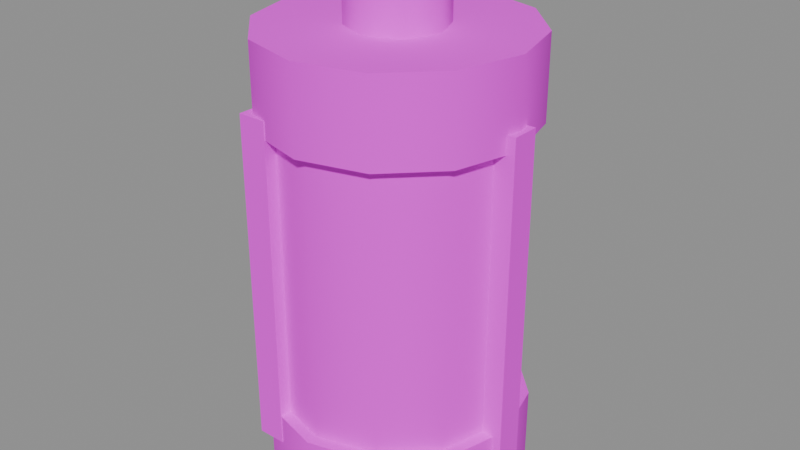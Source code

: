 # Source: celula_escudo_p_01.blend  (saved by Blender 5.3.31; exported with 4.5.12 LTS)
import bpy
from mathutils import Matrix  # noqa: F401  (used for matrix-valued properties, if any)

bpy.ops.wm.read_factory_settings(use_empty=True)
scene = bpy.context.scene
scene.name = 'Scene'

# ---- images (referenced by path relative to the original .blend; pixels are not part of the script)
import os
ASSET_DIR = os.environ.get("B2B_ASSET_DIR", "")  # directory of the original .blend (textures are referenced by path, not embedded)
HERE = os.path.dirname(os.path.abspath(__file__))  # packed textures are extracted next to this script under _unpacked/

def load_image(name, relpath, width, height, colorspace="sRGB"):
    """Load a texture the original file referenced (path relative to the .blend, or extracted next to this script)."""
    p = next((c for c in (os.path.join(HERE, relpath), os.path.join(ASSET_DIR, relpath)) if relpath and os.path.exists(c)), "")
    if p:
        img = bpy.data.images.load(p, check_existing=True)
        img.name = name
    else:  # same state as the original file: an image datablock whose file is absent (Cycles renders it pink)
        img = bpy.data.images.new(name, width, height)
        img.source = "FILE"
        img.filepath = "//" + (relpath or name)
    img.colorspace_settings.name = colorspace
    return img
img_paleta_ventania_png = load_image('paleta_ventania.png', 'paleta_ventania.png', 1024, 1024, 'sRGB')

# ---- materials (node trees are filled in below, after node groups)
mat_m_paleta_ventania = bpy.data.materials.new('M_paleta_ventania')

# ---- material node trees
mat_m_paleta_ventania.use_nodes = True; mat_m_paleta_ventania.node_tree.nodes.clear()
_N = mat_m_paleta_ventania.node_tree.nodes; _L = mat_m_paleta_ventania.node_tree.links
n0 = _N.new('ShaderNodeBsdfPrincipled'); n0.name = 'Principled BSDF'; n0.location = (-200, 100)
n0.inputs[2].default_value = 1.0
n0.inputs[10].default_value = 0.005
n1 = _N.new('ShaderNodeOutputMaterial'); n1.name = 'Material Output'; n1.location = (200, 100)
n2 = _N.new('ShaderNodeTexImage'); n2.name = 'Image Texture'; n2.location = (0, 0)
n2.image = img_paleta_ventania_png
n2.interpolation = 'Closest'
_L.new(n0.outputs[0], n1.inputs[0])
_L.new(n2.outputs[0], n0.inputs[0])
n1.is_active_output = True

# ---- meshes
me_celula_escudo_p_01 = bpy.data.meshes.new('celula_escudo_p_01')
me_celula_escudo_p_01.from_pydata([(0.0, 0.05, 0.02), (0.0, 0.05, 0.16), (0.025, 0.0433, 0.02), (0.025, 0.0433, 0.16), (0.0433, 0.025, 0.02), (0.0433, 0.025, 0.16), (0.05, 0.0, 0.02), (0.05, 0.0, 0.16), (0.0433, -0.025, 0.02), (0.0433, -0.025, 0.16), (0.025, -0.0433, 0.02), (0.025, -0.0433, 0.16), (0.0, -0.05, 0.02), (0.0, -0.05, 0.16), (-0.025, -0.0433, 0.02), (-0.025, -0.0433, 0.16), (-0.0433, -0.025, 0.02), (-0.0433, -0.025, 0.16), (-0.05, 0.0, 0.02), (-0.05, 0.0, 0.16), (-0.0433, 0.025, 0.02), (-0.0433, 0.025, 0.16), (-0.025, 0.0433, 0.02), (-0.025, 0.0433, 0.16), (0.0, 0.04, 0.0305), (0.0, 0.04, 0.1495), (0.02351, 0.03236, 0.0305), (0.02351, 0.03236, 0.1495), (0.03804, 0.01236, 0.0305), (0.03804, 0.01236, 0.1495), (0.03804, -0.01236, 0.0305), (0.03804, -0.01236, 0.1495), (0.02351, -0.03236, 0.0305), (0.02351, -0.03236, 0.1495), (0.0, -0.04, 0.0305), (0.0, -0.04, 0.1495), (-0.02351, -0.03236, 0.0305), (-0.02351, -0.03236, 0.1495), (-0.03804, -0.01236, 0.0305), (-0.03804, -0.01236, 0.1495), (-0.03804, 0.01236, 0.0305), (-0.03804, 0.01236, 0.1495), (-0.02351, 0.03236, 0.0305), (-0.02351, 0.03236, 0.1495), (0.0, 0.055, -0.0025), (0.0, 0.055, 0.0325), (0.0275, 0.04763, -0.0025), (0.0275, 0.04763, 0.0325), (0.04763, 0.0275, -0.0025), (0.04763, 0.0275, 0.0325), (0.055, 0.0, -0.0025), (0.055, 0.0, 0.0325), (0.04763, -0.0275, -0.0025), (0.04763, -0.0275, 0.0325), (0.0275, -0.04763, -0.0025), (0.0275, -0.04763, 0.0325), (0.0, -0.055, -0.0025), (0.0, -0.055, 0.0325), (-0.0275, -0.04763, -0.0025), (-0.0275, -0.04763, 0.0325), (-0.04763, -0.0275, -0.0025), (-0.04763, -0.0275, 0.0325), (-0.055, 0.0, -0.0025), (-0.055, 0.0, 0.0325), (-0.04763, 0.0275, -0.0025), (-0.04763, 0.0275, 0.0325), (-0.0275, 0.04763, -0.0025), (-0.0275, 0.04763, 0.0325), (0.0, 0.055, 0.1525), (0.0, 0.055, 0.1875), (0.0275, 0.04763, 0.1525), (0.0275, 0.04763, 0.1875), (0.04763, 0.0275, 0.1525), (0.04763, 0.0275, 0.1875), (0.055, 0.0, 0.1525), (0.055, 0.0, 0.1875), (0.04763, -0.0275, 0.1525), (0.04763, -0.0275, 0.1875), (0.0275, -0.04763, 0.1525), (0.0275, -0.04763, 0.1875), (0.0, -0.055, 0.1525), (0.0, -0.055, 0.1875), (-0.0275, -0.04763, 0.1525), (-0.0275, -0.04763, 0.1875), (-0.04763, -0.0275, 0.1525), (-0.04763, -0.0275, 0.1875), (-0.055, 0.0, 0.1525), (-0.055, 0.0, 0.1875), (-0.04763, 0.0275, 0.1525), (-0.04763, 0.0275, 0.1875), (-0.0275, 0.04763, 0.1525), (-0.0275, 0.04763, 0.1875), (0.0, 0.02, 0.185), (0.0, 0.02, 0.215), (0.01414, 0.01414, 0.185), (0.01414, 0.01414, 0.215), (0.02, 0.0, 0.185), (0.02, 0.0, 0.215), (0.01414, -0.01414, 0.185), (0.01414, -0.01414, 0.215), (0.0, -0.02, 0.185), (0.0, -0.02, 0.215), (-0.01414, -0.01414, 0.185), (-0.01414, -0.01414, 0.215), (-0.02, 0.0, 0.185), (-0.02, 0.0, 0.215), (-0.01414, 0.01414, 0.185), (-0.01414, 0.01414, 0.215), (0.0175, -0.025, 0.092), (0.0175, -0.01934, 0.08966), (0.0175, -0.017, 0.084), (0.0175, -0.01934, 0.07834), (0.0175, -0.025, 0.076), (0.0224, -0.02217, 0.08966), (0.02443, -0.021, 0.084), (0.0224, -0.02217, 0.07834), (0.0224, -0.02783, 0.08966), (0.02443, -0.029, 0.084), (0.0224, -0.02783, 0.07834), (0.0175, -0.03066, 0.08966), (0.0175, -0.033, 0.084), (0.0175, -0.03066, 0.07834), (0.0126, -0.02783, 0.08966), (0.01057, -0.029, 0.084), (0.0126, -0.02783, 0.07834), (0.0126, -0.02217, 0.08966), (0.01057, -0.021, 0.084), (0.0126, -0.02217, 0.07834), (0.045, -0.006, 0.02), (0.045, -0.006, 0.16), (0.045, 0.006, 0.02), (0.045, 0.006, 0.16), (0.057, -0.006, 0.02), (0.057, -0.006, 0.16), (0.057, 0.006, 0.02), (0.057, 0.006, 0.16), (-0.0315, 0.03817, 0.02), (-0.0315, 0.03817, 0.16), (-0.0315, 0.05017, 0.02), (-0.0315, 0.05017, 0.16), (-0.0195, 0.03817, 0.02), (-0.0195, 0.03817, 0.16), (-0.0195, 0.05017, 0.02), (-0.0195, 0.05017, 0.16), (-0.0315, -0.05017, 0.02), (-0.0315, -0.05017, 0.16), (-0.0315, -0.03817, 0.02), (-0.0315, -0.03817, 0.16), (-0.0195, -0.05017, 0.02), (-0.0195, -0.05017, 0.16), (-0.0195, -0.03817, 0.02), (-0.0195, -0.03817, 0.16)], [], [(0, 1, 3, 2), (2, 3, 5, 4), (4, 5, 7, 6), (6, 7, 9, 8), (8, 9, 11, 10), (10, 11, 13, 12), (12, 13, 15, 14), (14, 15, 17, 16), (16, 17, 19, 18), (18, 19, 21, 20), (3, 1, 23, 21, 19, 17, 15, 13, 11, 9, 7, 5), (20, 21, 23, 22), (22, 23, 1, 0), (0, 2, 4, 6, 8, 10, 12, 14, 16, 18, 20, 22), (24, 25, 27, 26), (26, 27, 29, 28), (28, 29, 31, 30), (30, 31, 33, 32), (32, 33, 35, 34), (34, 35, 37, 36), (36, 37, 39, 38), (38, 39, 41, 40), (27, 25, 43, 41, 39, 37, 35, 33, 31, 29), (40, 41, 43, 42), (42, 43, 25, 24), (24, 26, 28, 30, 32, 34, 36, 38, 40, 42), (44, 45, 47, 46), (46, 47, 49, 48), (48, 49, 51, 50), (50, 51, 53, 52), (52, 53, 55, 54), (54, 55, 57, 56), (56, 57, 59, 58), (58, 59, 61, 60), (60, 61, 63, 62), (62, 63, 65, 64), (47, 45, 67, 65, 63, 61, 59, 57, 55, 53, 51, 49), (64, 65, 67, 66), (66, 67, 45, 44), (44, 46, 48, 50, 52, 54, 56, 58, 60, 62, 64, 66), (68, 69, 71, 70), (70, 71, 73, 72), (72, 73, 75, 74), (74, 75, 77, 76), (76, 77, 79, 78), (78, 79, 81, 80), (80, 81, 83, 82), (82, 83, 85, 84), (84, 85, 87, 86), (86, 87, 89, 88), (71, 69, 91, 89, 87, 85, 83, 81, 79, 77, 75, 73), (88, 89, 91, 90), (90, 91, 69, 68), (68, 70, 72, 74, 76, 78, 80, 82, 84, 86, 88, 90), (92, 93, 95, 94), (94, 95, 97, 96), (96, 97, 99, 98), (98, 99, 101, 100), (100, 101, 103, 102), (102, 103, 105, 104), (95, 93, 107, 105, 103, 101, 99, 97), (104, 105, 107, 106), (106, 107, 93, 92), (92, 94, 96, 98, 100, 102, 104, 106), (111, 110, 114, 115), (109, 108, 113), (112, 111, 115), (110, 109, 113, 114), (115, 114, 117, 118), (113, 108, 116), (112, 115, 118), (114, 113, 116, 117), (118, 117, 120, 121), (116, 108, 119), (112, 118, 121), (117, 116, 119, 120), (121, 120, 123, 124), (119, 108, 122), (112, 121, 124), (120, 119, 122, 123), (123, 122, 125, 126), (124, 123, 126, 127), (122, 108, 125), (112, 124, 127), (112, 127, 111), (126, 125, 109, 110), (127, 126, 110, 111), (125, 108, 109), (128, 129, 131, 130), (130, 131, 135, 134), (134, 135, 133, 132), (132, 133, 129, 128), (130, 134, 132, 128), (135, 131, 129, 133), (136, 137, 139, 138), (138, 139, 143, 142), (142, 143, 141, 140), (140, 141, 137, 136), (138, 142, 140, 136), (143, 139, 137, 141), (144, 145, 147, 146), (146, 147, 151, 150), (150, 151, 149, 148), (148, 149, 145, 144), (146, 150, 148, 144), (151, 147, 145, 149)])
me_celula_escudo_p_01.polygons.foreach_set('use_smooth', [True] * 106)
_k = set([(0, 2), (0, 22), (1, 3), (1, 23), (2, 4), (3, 5), (4, 6), (5, 7), (6, 8), (7, 9), (8, 10), (9, 11), (10, 12), (11, 13), (12, 14), (13, 15), (14, 16), (15, 17), (16, 18), (17, 19), (18, 20), (19, 21), (20, 22), (21, 23), (24, 26), (24, 42), (25, 27), (25, 43), (26, 28), (27, 29), (28, 30), (29, 31), (30, 32), (31, 33), (32, 34), (33, 35), (34, 36), (35, 37), (36, 38), (37, 39), (38, 40), (39, 41), (40, 42), (41, 43), (44, 46), (44, 66), (45, 47), (45, 67), (46, 48), (47, 49), (48, 50), (49, 51), (50, 52), (51, 53), (52, 54), (53, 55), (54, 56), (55, 57), (56, 58), (57, 59), (58, 60), (59, 61), (60, 62), (61, 63), (62, 64), (63, 65), (64, 66), (65, 67), (68, 70), (68, 90), (69, 71), (69, 91), (70, 72), (71, 73), (72, 74), (73, 75), (74, 76), (75, 77), (76, 78), (77, 79), (78, 80), (79, 81), (80, 82), (81, 83), (82, 84), (83, 85), (84, 86), (85, 87), (86, 88), (87, 89), (88, 90), (89, 91), (92, 94), (92, 106), (93, 95), (93, 107), (94, 96), (95, 97), (96, 98), (97, 99), (98, 100), (99, 101), (100, 102), (101, 103), (102, 104), (103, 105), (104, 106), (105, 107), (128, 129), (128, 130), (128, 132), (129, 131), (129, 133), (130, 131), (130, 134), (131, 135), (132, 133), (132, 134), (133, 135), (134, 135), (136, 137), (136, 138), (136, 140), (137, 139), (137, 141), (138, 139), (138, 142), (139, 143), (140, 141), (140, 142), (141, 143), (142, 143), (144, 145), (144, 146), (144, 148), (145, 147), (145, 149), (146, 147), (146, 150), (147, 151), (148, 149), (148, 150), (149, 151), (150, 151)])
me_celula_escudo_p_01.attributes.new('sharp_edge', 'BOOLEAN', 'EDGE').data.foreach_set('value', [ (min(e.vertices), max(e.vertices)) in _k for e in me_celula_escudo_p_01.edges])
_uv = me_celula_escudo_p_01.uv_layers.new(name='UVMap')
_uv.uv.foreach_set('vector', [0.0625, 0.4375, 0.0625, 0.4375, 0.0625, 0.4375, 0.0625, 0.4375, 0.0625, 0.4375, 0.0625, 0.4375, 0.0625, 0.4375, 0.0625, 0.4375, 0.0625, 0.4375, 0.0625, 0.4375, 0.0625, 0.4375, 0.0625, 0.4375, 0.0625, 0.4375, 0.0625, 0.4375, 0.0625, 0.4375, 0.0625, 0.4375, 0.0625, 0.4375, 0.0625, 0.4375, 0.0625, 0.4375, 0.0625, 0.4375, 0.0625, 0.4375, 0.0625, 0.4375, 0.0625, 0.4375, 0.0625, 0.4375, 0.0625, 0.4375, 0.0625, 0.4375, 0.0625, 0.4375, 0.0625, 0.4375, 0.0625, 0.4375, 0.0625, 0.4375, 0.0625, 0.4375, 0.0625, 0.4375, 0.0625, 0.4375, 0.0625, 0.4375, 0.0625, 0.4375, 0.0625, 0.4375, 0.0625, 0.4375, 0.0625, 0.4375, 0.0625, 0.4375, 0.0625, 0.4375, 0.0625, 0.4375, 0.0625, 0.4375, 0.0625, 0.4375, 0.0625, 0.4375, 0.0625, 0.4375, 0.0625, 0.4375, 0.0625, 0.4375, 0.0625, 0.4375, 0.0625, 0.4375, 0.0625, 0.4375, 0.0625, 0.4375, 0.0625, 0.4375, 0.0625, 0.4375, 0.0625, 0.4375, 0.0625, 0.4375, 0.0625, 0.4375, 0.0625, 0.4375, 0.0625, 0.4375, 0.0625, 0.4375, 0.0625, 0.4375, 0.0625, 0.4375, 0.0625, 0.4375, 0.0625, 0.4375, 0.0625, 0.4375, 0.0625, 0.4375, 0.0625, 0.4375, 0.0625, 0.4375, 0.0625, 0.4375, 0.0625, 0.4375, 0.0625, 0.4375, 0.0625, 0.4375, 0.0625, 0.4375, 0.5625, 0.4375, 0.5625, 0.4375, 0.5625, 0.4375, 0.5625, 0.4375, 0.5625, 0.4375, 0.5625, 0.4375, 0.5625, 0.4375, 0.5625, 0.4375, 0.5625, 0.4375, 0.5625, 0.4375, 0.5625, 0.4375, 0.5625, 0.4375, 0.5625, 0.4375, 0.5625, 0.4375, 0.5625, 0.4375, 0.5625, 0.4375, 0.5625, 0.4375, 0.5625, 0.4375, 0.5625, 0.4375, 0.5625, 0.4375, 0.5625, 0.4375, 0.5625, 0.4375, 0.5625, 0.4375, 0.5625, 0.4375, 0.5625, 0.4375, 0.5625, 0.4375, 0.5625, 0.4375, 0.5625, 0.4375, 0.5625, 0.4375, 0.5625, 0.4375, 0.5625, 0.4375, 0.5625, 0.4375, 0.5625, 0.4375, 0.5625, 0.4375, 0.5625, 0.4375, 0.5625, 0.4375, 0.5625, 0.4375, 0.5625, 0.4375, 0.5625, 0.4375, 0.5625, 0.4375, 0.5625, 0.4375, 0.5625, 0.4375, 0.5625, 0.4375, 0.5625, 0.4375, 0.5625, 0.4375, 0.5625, 0.4375, 0.5625, 0.4375, 0.5625, 0.4375, 0.5625, 0.4375, 0.5625, 0.4375, 0.5625, 0.4375, 0.5625, 0.4375, 0.5625, 0.4375, 0.5625, 0.4375, 0.5625, 0.4375, 0.5625, 0.4375, 0.5625, 0.4375, 0.5625, 0.4375, 0.5625, 0.4375, 0.5625, 0.4375, 0.9375, 0.9375, 0.9375, 0.9375, 0.9375, 0.9375, 0.9375, 0.9375, 0.9375, 0.9375, 0.9375, 0.9375, 0.9375, 0.9375, 0.9375, 0.9375, 0.9375, 0.9375, 0.9375, 0.9375, 0.9375, 0.9375, 0.9375, 0.9375, 0.9375, 0.9375, 0.9375, 0.9375, 0.9375, 0.9375, 0.9375, 0.9375, 0.9375, 0.9375, 0.9375, 0.9375, 0.9375, 0.9375, 0.9375, 0.9375, 0.9375, 0.9375, 0.9375, 0.9375, 0.9375, 0.9375, 0.9375, 0.9375, 0.9375, 0.9375, 0.9375, 0.9375, 0.9375, 0.9375, 0.9375, 0.9375, 0.9375, 0.9375, 0.9375, 0.9375, 0.9375, 0.9375, 0.9375, 0.9375, 0.9375, 0.9375, 0.9375, 0.9375, 0.9375, 0.9375, 0.9375, 0.9375, 0.9375, 0.9375, 0.9375, 0.9375, 0.9375, 0.9375, 0.9375, 0.9375, 0.9375, 0.9375, 0.9375, 0.9375, 0.9375, 0.9375, 0.9375, 0.9375, 0.9375, 0.9375, 0.9375, 0.9375, 0.9375, 0.9375, 0.9375, 0.9375, 0.9375, 0.9375, 0.9375, 0.9375, 0.9375, 0.9375, 0.9375, 0.9375, 0.9375, 0.9375, 0.9375, 0.9375, 0.9375, 0.9375, 0.9375, 0.9375, 0.9375, 0.9375, 0.9375, 0.9375, 0.9375, 0.9375, 0.9375, 0.9375, 0.9375, 0.9375, 0.9375, 0.9375, 0.9375, 0.9375, 0.9375, 0.9375, 0.9375, 0.9375, 0.9375, 0.9375, 0.9375, 0.9375, 0.9375, 0.9375, 0.9375, 0.9375, 0.9375, 0.9375, 0.9375, 0.9375, 0.9375, 0.9375, 0.9375, 0.9375, 0.9375, 0.9375, 0.9375, 0.9375, 0.9375, 0.9375, 0.9375, 0.9375, 0.9375, 0.9375, 0.9375, 0.9375, 0.9375, 0.9375, 0.9375, 0.9375, 0.9375, 0.9375, 0.9375, 0.9375, 0.9375, 0.9375, 0.9375, 0.9375, 0.9375, 0.9375, 0.9375, 0.9375, 0.9375, 0.9375, 0.9375, 0.9375, 0.9375, 0.9375, 0.9375, 0.9375, 0.9375, 0.9375, 0.9375, 0.9375, 0.9375, 0.9375, 0.9375, 0.9375, 0.9375, 0.9375, 0.9375, 0.9375, 0.9375, 0.9375, 0.9375, 0.9375, 0.9375, 0.9375, 0.9375, 0.9375, 0.9375, 0.9375, 0.9375, 0.9375, 0.9375, 0.9375, 0.9375, 0.9375, 0.9375, 0.9375, 0.9375, 0.9375, 0.9375, 0.9375, 0.9375, 0.9375, 0.9375, 0.9375, 0.9375, 0.9375, 0.9375, 0.9375, 0.9375, 0.9375, 0.9375, 0.9375, 0.9375, 0.9375, 0.9375, 0.9375, 0.9375, 0.9375, 0.9375, 0.9375, 0.9375, 0.9375, 0.9375, 0.9375, 0.9375, 0.9375, 0.9375, 0.9375, 0.9375, 0.9375, 0.9375, 0.9375, 0.9375, 0.9375, 0.9375, 0.9375, 0.9375, 0.9375, 0.9375, 0.9375, 0.9375, 0.9375, 0.9375, 0.9375, 0.9375, 0.9375, 0.9375, 0.9375, 0.9375, 0.9375, 0.9375, 0.9375, 0.9375, 0.9375, 0.9375, 0.9375, 0.9375, 0.9375, 0.9375, 0.9375, 0.9375, 0.9375, 0.9375, 0.9375, 0.9375, 0.9375, 0.9375, 0.9375, 0.9375, 0.9375, 0.9375, 0.9375, 0.8125, 0.9375, 0.8125, 0.9375, 0.8125, 0.9375, 0.8125, 0.9375, 0.8125, 0.9375, 0.8125, 0.9375, 0.8125, 0.9375, 0.8125, 0.9375, 0.8125, 0.9375, 0.8125, 0.9375, 0.8125, 0.9375, 0.8125, 0.9375, 0.8125, 0.9375, 0.8125, 0.9375, 0.8125, 0.9375, 0.8125, 0.9375, 0.8125, 0.9375, 0.8125, 0.9375, 0.8125, 0.9375, 0.8125, 0.9375, 0.8125, 0.9375, 0.8125, 0.9375, 0.8125, 0.9375, 0.8125, 0.9375, 0.8125, 0.9375, 0.8125, 0.9375, 0.8125, 0.9375, 0.8125, 0.9375, 0.8125, 0.9375, 0.8125, 0.9375, 0.8125, 0.9375, 0.8125, 0.9375, 0.8125, 0.9375, 0.8125, 0.9375, 0.8125, 0.9375, 0.8125, 0.9375, 0.8125, 0.9375, 0.8125, 0.9375, 0.8125, 0.9375, 0.8125, 0.9375, 0.8125, 0.9375, 0.8125, 0.9375, 0.8125, 0.9375, 0.8125, 0.9375, 0.8125, 0.9375, 0.8125, 0.9375, 0.8125, 0.9375, 0.8125, 0.9375, 0.8125, 0.6875, 0.8125, 0.6875, 0.8125, 0.6875, 0.8125, 0.6875, 0.8125, 0.6875, 0.8125, 0.6875, 0.8125, 0.6875, 0.8125, 0.6875, 0.8125, 0.6875, 0.8125, 0.6875, 0.8125, 0.6875, 0.8125, 0.6875, 0.8125, 0.6875, 0.8125, 0.6875, 0.8125, 0.6875, 0.8125, 0.6875, 0.8125, 0.6875, 0.8125, 0.6875, 0.8125, 0.6875, 0.8125, 0.6875, 0.8125, 0.6875, 0.8125, 0.6875, 0.8125, 0.6875, 0.8125, 0.6875, 0.8125, 0.6875, 0.8125, 0.6875, 0.8125, 0.6875, 0.8125, 0.6875, 0.8125, 0.6875, 0.8125, 0.6875, 0.8125, 0.6875, 0.8125, 0.6875, 0.8125, 0.6875, 0.8125, 0.6875, 0.8125, 0.6875, 0.8125, 0.6875, 0.8125, 0.6875, 0.8125, 0.6875, 0.8125, 0.6875, 0.8125, 0.6875, 0.8125, 0.6875, 0.8125, 0.6875, 0.8125, 0.6875, 0.8125, 0.6875, 0.8125, 0.6875, 0.8125, 0.6875, 0.8125, 0.6875, 0.8125, 0.6875, 0.8125, 0.6875, 0.8125, 0.6875, 0.8125, 0.6875, 0.8125, 0.6875, 0.8125, 0.6875, 0.8125, 0.6875, 0.8125, 0.6875, 0.8125, 0.6875, 0.8125, 0.6875, 0.8125, 0.6875, 0.8125, 0.6875, 0.8125, 0.6875, 0.8125, 0.6875, 0.8125, 0.6875, 0.8125, 0.6875, 0.8125, 0.6875, 0.8125, 0.6875, 0.8125, 0.6875, 0.8125, 0.6875, 0.8125, 0.6875, 0.8125, 0.6875, 0.8125, 0.6875, 0.8125, 0.6875, 0.8125, 0.6875, 0.8125, 0.6875, 0.8125, 0.6875, 0.8125, 0.6875, 0.8125, 0.6875, 0.8125, 0.6875, 0.8125, 0.6875, 0.8125, 0.6875, 0.8125, 0.6875, 0.8125, 0.6875, 0.8125, 0.6875, 0.8125, 0.6875, 0.8125, 0.6875, 0.9375, 0.9375, 0.9375, 0.9375, 0.9375, 0.9375, 0.9375, 0.9375, 0.9375, 0.9375, 0.9375, 0.9375, 0.9375, 0.9375, 0.9375, 0.9375, 0.9375, 0.9375, 0.9375, 0.9375, 0.9375, 0.9375, 0.9375, 0.9375, 0.9375, 0.9375, 0.9375, 0.9375, 0.9375, 0.9375, 0.9375, 0.9375, 0.9375, 0.9375, 0.9375, 0.9375, 0.9375, 0.9375, 0.9375, 0.9375, 0.9375, 0.9375, 0.9375, 0.9375, 0.9375, 0.9375, 0.9375, 0.9375, 0.9375, 0.9375, 0.9375, 0.9375, 0.9375, 0.9375, 0.9375, 0.9375, 0.9375, 0.9375, 0.9375, 0.9375, 0.9375, 0.9375, 0.9375, 0.9375, 0.9375, 0.9375, 0.9375, 0.9375, 0.9375, 0.9375, 0.9375, 0.9375, 0.9375, 0.9375, 0.9375, 0.9375, 0.9375, 0.9375, 0.9375, 0.9375, 0.9375, 0.9375, 0.9375, 0.9375, 0.9375, 0.9375, 0.9375, 0.9375, 0.9375, 0.9375, 0.9375, 0.9375, 0.9375, 0.9375, 0.9375, 0.9375, 0.9375, 0.9375, 0.9375, 0.9375, 0.9375, 0.9375, 0.9375, 0.9375, 0.9375, 0.9375, 0.9375, 0.9375, 0.9375, 0.9375, 0.9375, 0.9375, 0.9375, 0.9375, 0.9375, 0.9375, 0.9375, 0.9375, 0.9375, 0.9375, 0.9375, 0.9375, 0.9375, 0.9375, 0.9375, 0.9375, 0.9375, 0.9375, 0.9375, 0.9375, 0.9375, 0.9375, 0.9375, 0.9375, 0.9375, 0.9375, 0.9375, 0.9375, 0.9375, 0.9375, 0.9375, 0.9375, 0.9375, 0.9375])
me_celula_escudo_p_01.materials.append(mat_m_paleta_ventania)
me_celula_escudo_p_01.update()

# ---- objects
ob_celula_escudo_p_01 = bpy.data.objects.new('celula_escudo_p_01', me_celula_escudo_p_01)
ob_mao = bpy.data.objects.new('mao', None)

# ---- transforms, parenting, visibility, modifiers, constraints
ob_celula_escudo_p_01.location = (0.0, 0.0, 0.0)
ob_mao.parent = ob_celula_escudo_p_01
ob_mao.location = (0.0, 0.0, 0.09)
ob_mao.empty_display_size = 0.03

# ---- collection membership
scene.collection.objects.link(ob_celula_escudo_p_01)
scene.collection.objects.link(ob_mao)

# ---- scene / render settings (as saved in the file)
scene.frame_start = 1; scene.frame_end = 250; scene.frame_set(1)
scene.render.engine = 'BLENDER_EEVEE_NEXT'
scene.render.fps = 30
scene.render.bake_bias = 0.0
scene.render.bake_samples = 0
scene.render.compositor_device = 'GPU'
scene.eevee.use_volume_custom_range = False
scene.eevee.fast_gi_thickness_near = 0.1
scene.eevee.fast_gi_thickness_far = 0.0
scene.eevee.ray_tracing_options.screen_trace_thickness = 0.1
bpy.context.view_layer.update()

# ---- added for rendering (the .blend has no active camera and no usable light): camera, sun + grey world if the file has none
cam_auto = bpy.data.cameras.new('AutoCamera')
cam_auto.lens = 50.0
cam_auto.sensor_width = 36.0
cam_auto.clip_end = 1000.0
ob_auto_camera = bpy.data.objects.new('AutoCamera', cam_auto)
scene.collection.objects.link(ob_auto_camera)
ob_auto_camera.location = (0.249178, -0.297814, 0.304792)
ob_auto_camera.rotation_euler = (1.09748, -7.21219e-08, 0.694738)
scene.camera = ob_auto_camera
light_auto_sun = bpy.data.lights.new('AutoSun', 'SUN')
light_auto_sun.energy = 3.0
light_auto_sun.angle = 0.0523599
ob_auto_sun = bpy.data.objects.new('AutoSun', light_auto_sun)
scene.collection.objects.link(ob_auto_sun)
ob_auto_sun.rotation_euler = (0.872665, 0.174533, 0.523599)
if scene.world is None:
    world_auto = bpy.data.worlds.new('AutoWorld')
    world_auto.color = (0.3, 0.3, 0.3)
    scene.world = world_auto
bpy.context.view_layer.update()
